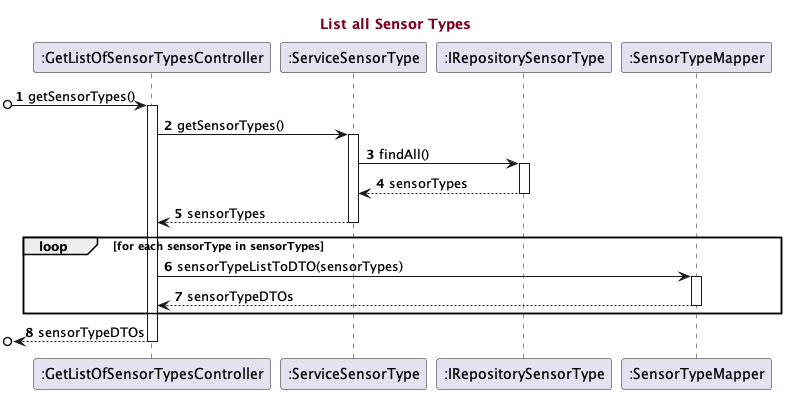

The diagram above was rendered by PlantUML. Its source (embedded in the PNG):
@startuml
'https://plantuml.com/use-case-diagram

title <font color=#800020> List all Sensor Types </font>

autonumber

participant ":GetListOfSensorTypesController"
participant ":ServiceSensorType"
participant ":IRepositorySensorType"
participant ":SensorTypeMapper"


[o-> ":GetListOfSensorTypesController" : getSensorTypes()
activate ":GetListOfSensorTypesController"

":GetListOfSensorTypesController" -> ":ServiceSensorType": getSensorTypes()
activate ":ServiceSensorType"

":ServiceSensorType" -> ":IRepositorySensorType": findAll()
activate ":IRepositorySensorType"

":IRepositorySensorType" --> ":ServiceSensorType": sensorTypes
deactivate ":IRepositorySensorType"

":ServiceSensorType" --> ":GetListOfSensorTypesController": sensorTypes
deactivate ":ServiceSensorType"

loop for each sensorType in sensorTypes

":GetListOfSensorTypesController" -> ":SensorTypeMapper": sensorTypeListToDTO(sensorTypes)
activate ":SensorTypeMapper"

":SensorTypeMapper" --> ":GetListOfSensorTypesController": sensorTypeDTOs
deactivate ":SensorTypeMapper"

end

[o<-- ":GetListOfSensorTypesController" : sensorTypeDTOs
deactivate ":GetListOfSensorTypesController"

@enduml